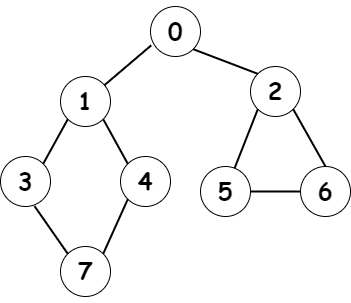

The diagram above was exported from draw.io. Its source (the exported page's mxGraphModel, read from the mxfile embedded in the PNG):
<mxGraphModel dx="1038" dy="641" grid="1" gridSize="10" guides="1" tooltips="1" connect="1" arrows="1" fold="1" page="1" pageScale="1" pageWidth="1100" pageHeight="850" math="0" shadow="0">
  <root>
    <mxCell id="0" />
    <mxCell id="1" parent="0" />
    <mxCell id="7whFcjWa5hXUJ-JYAg5N-2" value="&lt;h1&gt;&lt;font face=&quot;Comic Sans MS&quot;&gt;0&lt;/font&gt;&lt;/h1&gt;" style="ellipse;whiteSpace=wrap;html=1;aspect=fixed;" parent="1" vertex="1">
      <mxGeometry x="590" y="110" width="50" height="50" as="geometry" />
    </mxCell>
    <mxCell id="7whFcjWa5hXUJ-JYAg5N-3" value="&lt;h1&gt;&lt;font face=&quot;Comic Sans MS&quot;&gt;6&lt;/font&gt;&lt;/h1&gt;" style="ellipse;whiteSpace=wrap;html=1;aspect=fixed;" parent="1" vertex="1">
      <mxGeometry x="740" y="270" width="50" height="50" as="geometry" />
    </mxCell>
    <mxCell id="7whFcjWa5hXUJ-JYAg5N-4" value="&lt;h1&gt;&lt;font face=&quot;Comic Sans MS&quot;&gt;5&lt;/font&gt;&lt;/h1&gt;" style="ellipse;whiteSpace=wrap;html=1;aspect=fixed;" parent="1" vertex="1">
      <mxGeometry x="640" y="270" width="50" height="50" as="geometry" />
    </mxCell>
    <mxCell id="7whFcjWa5hXUJ-JYAg5N-5" value="&lt;h1&gt;&lt;font face=&quot;Comic Sans MS&quot;&gt;4&lt;/font&gt;&lt;/h1&gt;" style="ellipse;whiteSpace=wrap;html=1;aspect=fixed;" parent="1" vertex="1">
      <mxGeometry x="560" y="260" width="50" height="50" as="geometry" />
    </mxCell>
    <mxCell id="7whFcjWa5hXUJ-JYAg5N-6" value="&lt;h1&gt;&lt;font face=&quot;Comic Sans MS&quot;&gt;3&lt;/font&gt;&lt;/h1&gt;" style="ellipse;whiteSpace=wrap;html=1;aspect=fixed;" parent="1" vertex="1">
      <mxGeometry x="440" y="260" width="50" height="50" as="geometry" />
    </mxCell>
    <mxCell id="7whFcjWa5hXUJ-JYAg5N-7" value="&lt;h1&gt;&lt;font face=&quot;Comic Sans MS&quot;&gt;2&lt;/font&gt;&lt;/h1&gt;" style="ellipse;whiteSpace=wrap;html=1;aspect=fixed;" parent="1" vertex="1">
      <mxGeometry x="690" y="170" width="50" height="50" as="geometry" />
    </mxCell>
    <mxCell id="7whFcjWa5hXUJ-JYAg5N-8" value="&lt;h1&gt;&lt;font face=&quot;Comic Sans MS&quot;&gt;1&lt;/font&gt;&lt;/h1&gt;" style="ellipse;whiteSpace=wrap;html=1;aspect=fixed;" parent="1" vertex="1">
      <mxGeometry x="500" y="180" width="50" height="50" as="geometry" />
    </mxCell>
    <mxCell id="7whFcjWa5hXUJ-JYAg5N-9" value="&lt;h1&gt;&lt;font face=&quot;Comic Sans MS&quot;&gt;7&lt;/font&gt;&lt;/h1&gt;" style="ellipse;whiteSpace=wrap;html=1;aspect=fixed;" parent="1" vertex="1">
      <mxGeometry x="500" y="350" width="50" height="50" as="geometry" />
    </mxCell>
    <mxCell id="7whFcjWa5hXUJ-JYAg5N-14" value="" style="endArrow=none;html=1;rounded=1;fontFamily=Comic Sans MS;strokeWidth=2;entryX=0;entryY=1;entryDx=0;entryDy=0;exitX=1;exitY=0;exitDx=0;exitDy=0;" parent="1" source="7whFcjWa5hXUJ-JYAg5N-6" target="7whFcjWa5hXUJ-JYAg5N-8" edge="1">
      <mxGeometry width="50" height="50" relative="1" as="geometry">
        <mxPoint x="480" y="270" as="sourcePoint" />
        <mxPoint x="560" y="220" as="targetPoint" />
      </mxGeometry>
    </mxCell>
    <mxCell id="7whFcjWa5hXUJ-JYAg5N-15" value="" style="endArrow=none;html=1;rounded=1;fontFamily=Comic Sans MS;strokeWidth=2;exitX=0;exitY=0;exitDx=0;exitDy=0;entryX=1;entryY=1;entryDx=0;entryDy=0;" parent="1" source="7whFcjWa5hXUJ-JYAg5N-5" target="7whFcjWa5hXUJ-JYAg5N-8" edge="1">
      <mxGeometry width="50" height="50" relative="1" as="geometry">
        <mxPoint x="520" y="280" as="sourcePoint" />
        <mxPoint x="540" y="220" as="targetPoint" />
      </mxGeometry>
    </mxCell>
    <mxCell id="7whFcjWa5hXUJ-JYAg5N-16" value="" style="endArrow=none;html=1;rounded=1;fontFamily=Comic Sans MS;strokeWidth=2;entryX=0;entryY=1;entryDx=0;entryDy=0;exitX=1;exitY=0;exitDx=0;exitDy=0;" parent="1" source="7whFcjWa5hXUJ-JYAg5N-9" target="7whFcjWa5hXUJ-JYAg5N-5" edge="1">
      <mxGeometry width="50" height="50" relative="1" as="geometry">
        <mxPoint x="530" y="290" as="sourcePoint" />
        <mxPoint x="580" y="240" as="targetPoint" />
      </mxGeometry>
    </mxCell>
    <mxCell id="7whFcjWa5hXUJ-JYAg5N-17" value="" style="endArrow=none;html=1;rounded=1;fontFamily=Comic Sans MS;strokeWidth=2;exitX=0.68;exitY=0.992;exitDx=0;exitDy=0;exitPerimeter=0;entryX=0;entryY=0;entryDx=0;entryDy=0;" parent="1" source="7whFcjWa5hXUJ-JYAg5N-6" target="7whFcjWa5hXUJ-JYAg5N-9" edge="1">
      <mxGeometry width="50" height="50" relative="1" as="geometry">
        <mxPoint x="540" y="300" as="sourcePoint" />
        <mxPoint x="590" y="250" as="targetPoint" />
      </mxGeometry>
    </mxCell>
    <mxCell id="7whFcjWa5hXUJ-JYAg5N-18" value="" style="endArrow=none;html=1;rounded=1;fontFamily=Comic Sans MS;strokeWidth=2;entryX=0.016;entryY=0.776;entryDx=0;entryDy=0;entryPerimeter=0;" parent="1" source="7whFcjWa5hXUJ-JYAg5N-8" target="7whFcjWa5hXUJ-JYAg5N-2" edge="1">
      <mxGeometry width="50" height="50" relative="1" as="geometry">
        <mxPoint x="550" y="310" as="sourcePoint" />
        <mxPoint x="600" y="260" as="targetPoint" />
      </mxGeometry>
    </mxCell>
    <mxCell id="7whFcjWa5hXUJ-JYAg5N-19" value="" style="endArrow=none;html=1;rounded=1;fontFamily=Comic Sans MS;strokeWidth=2;entryX=1;entryY=1;entryDx=0;entryDy=0;exitX=0;exitY=0;exitDx=0;exitDy=0;" parent="1" source="7whFcjWa5hXUJ-JYAg5N-7" target="7whFcjWa5hXUJ-JYAg5N-2" edge="1">
      <mxGeometry width="50" height="50" relative="1" as="geometry">
        <mxPoint x="560" y="320" as="sourcePoint" />
        <mxPoint x="610" y="270" as="targetPoint" />
      </mxGeometry>
    </mxCell>
    <mxCell id="7whFcjWa5hXUJ-JYAg5N-20" value="" style="endArrow=none;html=1;rounded=1;fontFamily=Comic Sans MS;strokeWidth=2;entryX=0;entryY=1;entryDx=0;entryDy=0;" parent="1" source="7whFcjWa5hXUJ-JYAg5N-4" target="7whFcjWa5hXUJ-JYAg5N-7" edge="1">
      <mxGeometry width="50" height="50" relative="1" as="geometry">
        <mxPoint x="570" y="330" as="sourcePoint" />
        <mxPoint x="620" y="280" as="targetPoint" />
      </mxGeometry>
    </mxCell>
    <mxCell id="7whFcjWa5hXUJ-JYAg5N-21" value="" style="endArrow=none;html=1;rounded=1;fontFamily=Comic Sans MS;strokeWidth=2;entryX=1;entryY=1;entryDx=0;entryDy=0;exitX=0.5;exitY=0;exitDx=0;exitDy=0;" parent="1" source="7whFcjWa5hXUJ-JYAg5N-3" target="7whFcjWa5hXUJ-JYAg5N-7" edge="1">
      <mxGeometry width="50" height="50" relative="1" as="geometry">
        <mxPoint x="580" y="340" as="sourcePoint" />
        <mxPoint x="630" y="290" as="targetPoint" />
      </mxGeometry>
    </mxCell>
    <mxCell id="7whFcjWa5hXUJ-JYAg5N-22" value="" style="endArrow=none;html=1;rounded=1;fontFamily=Comic Sans MS;strokeWidth=2;entryX=0;entryY=0.5;entryDx=0;entryDy=0;exitX=1;exitY=0.5;exitDx=0;exitDy=0;" parent="1" source="7whFcjWa5hXUJ-JYAg5N-4" target="7whFcjWa5hXUJ-JYAg5N-3" edge="1">
      <mxGeometry width="50" height="50" relative="1" as="geometry">
        <mxPoint x="590" y="350" as="sourcePoint" />
        <mxPoint x="640" y="300" as="targetPoint" />
      </mxGeometry>
    </mxCell>
  </root>
</mxGraphModel>